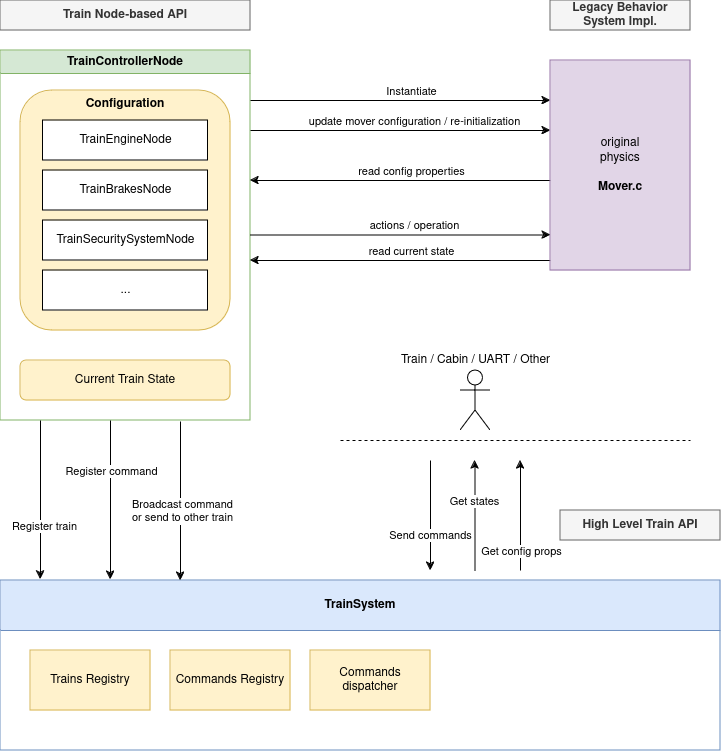

The diagram above was exported from draw.io. Its source (the exported page's mxGraphModel, read from the mxfile embedded in the PNG):
<mxGraphModel dx="1434" dy="797" grid="1" gridSize="10" guides="1" tooltips="1" connect="1" arrows="1" fold="1" page="1" pageScale="1" pageWidth="827" pageHeight="1169" math="0" shadow="0">
  <root>
    <mxCell id="0" />
    <mxCell id="1" parent="0" />
    <mxCell id="-6MQm6If_Y8gjnEfGJLI-2" value="TrainControllerNode" style="swimlane;whiteSpace=wrap;html=1;fillColor=#d5e8d4;strokeColor=#82b366;swimlaneFillColor=default;" parent="1" vertex="1">
      <mxGeometry x="70" y="150" width="250" height="370" as="geometry" />
    </mxCell>
    <mxCell id="-6MQm6If_Y8gjnEfGJLI-6" value="Current Train State" style="rounded=1;whiteSpace=wrap;html=1;fillColor=#fff2cc;strokeColor=#d6b656;" parent="-6MQm6If_Y8gjnEfGJLI-2" vertex="1">
      <mxGeometry x="20" y="310" width="210" height="40" as="geometry" />
    </mxCell>
    <mxCell id="-6MQm6If_Y8gjnEfGJLI-7" value="&lt;b&gt;Configuration&lt;br&gt;&lt;/b&gt;" style="rounded=1;whiteSpace=wrap;html=1;fillColor=#fff2cc;strokeColor=#d6b656;verticalAlign=top;" parent="-6MQm6If_Y8gjnEfGJLI-2" vertex="1">
      <mxGeometry x="20" y="40" width="210" height="240" as="geometry" />
    </mxCell>
    <mxCell id="-6MQm6If_Y8gjnEfGJLI-11" value="TrainEngineNode" style="rounded=0;whiteSpace=wrap;html=1;" parent="-6MQm6If_Y8gjnEfGJLI-2" vertex="1">
      <mxGeometry x="42.5" y="70" width="165" height="40" as="geometry" />
    </mxCell>
    <mxCell id="-6MQm6If_Y8gjnEfGJLI-12" value="TrainBrakesNode" style="rounded=0;whiteSpace=wrap;html=1;" parent="-6MQm6If_Y8gjnEfGJLI-2" vertex="1">
      <mxGeometry x="42.5" y="120" width="165" height="40" as="geometry" />
    </mxCell>
    <mxCell id="-6MQm6If_Y8gjnEfGJLI-13" value="TrainSecuritySystemNode" style="rounded=0;whiteSpace=wrap;html=1;" parent="-6MQm6If_Y8gjnEfGJLI-2" vertex="1">
      <mxGeometry x="42.5" y="170" width="165" height="40" as="geometry" />
    </mxCell>
    <mxCell id="-6MQm6If_Y8gjnEfGJLI-24" value="..." style="rounded=0;whiteSpace=wrap;html=1;" parent="-6MQm6If_Y8gjnEfGJLI-2" vertex="1">
      <mxGeometry x="42.5" y="220" width="165" height="40" as="geometry" />
    </mxCell>
    <mxCell id="-6MQm6If_Y8gjnEfGJLI-16" value="" style="endArrow=classic;html=1;rounded=0;" parent="1" edge="1">
      <mxGeometry width="50" height="50" relative="1" as="geometry">
        <mxPoint x="320" y="230" as="sourcePoint" />
        <mxPoint x="620" y="230" as="targetPoint" />
      </mxGeometry>
    </mxCell>
    <mxCell id="-6MQm6If_Y8gjnEfGJLI-19" value="update mover configuration / re-initialization" style="edgeLabel;html=1;align=center;verticalAlign=middle;resizable=0;points=[];" parent="-6MQm6If_Y8gjnEfGJLI-16" vertex="1" connectable="0">
      <mxGeometry x="0.0867" y="-2" relative="1" as="geometry">
        <mxPoint y="-12" as="offset" />
      </mxGeometry>
    </mxCell>
    <mxCell id="-6MQm6If_Y8gjnEfGJLI-17" value="" style="endArrow=classic;html=1;rounded=0;exitX=1;exitY=0.25;exitDx=0;exitDy=0;" parent="1" edge="1">
      <mxGeometry width="50" height="50" relative="1" as="geometry">
        <mxPoint x="320" y="200" as="sourcePoint" />
        <mxPoint x="620" y="200" as="targetPoint" />
      </mxGeometry>
    </mxCell>
    <mxCell id="-6MQm6If_Y8gjnEfGJLI-18" value="Instantiate" style="edgeLabel;html=1;align=center;verticalAlign=middle;resizable=0;points=[];" parent="-6MQm6If_Y8gjnEfGJLI-17" vertex="1" connectable="0">
      <mxGeometry x="0.2133" y="-2" relative="1" as="geometry">
        <mxPoint x="-22" y="-12" as="offset" />
      </mxGeometry>
    </mxCell>
    <mxCell id="-6MQm6If_Y8gjnEfGJLI-21" value="" style="endArrow=classic;html=1;rounded=0;exitX=0;exitY=0.75;exitDx=0;exitDy=0;" parent="1" edge="1">
      <mxGeometry width="50" height="50" relative="1" as="geometry">
        <mxPoint x="620" y="360" as="sourcePoint" />
        <mxPoint x="320" y="360" as="targetPoint" />
      </mxGeometry>
    </mxCell>
    <mxCell id="-6MQm6If_Y8gjnEfGJLI-22" value="read current state" style="edgeLabel;html=1;align=center;verticalAlign=middle;resizable=0;points=[];" parent="-6MQm6If_Y8gjnEfGJLI-21" connectable="0" vertex="1">
      <mxGeometry x="-0.0533" y="-4" relative="1" as="geometry">
        <mxPoint x="2" y="-6" as="offset" />
      </mxGeometry>
    </mxCell>
    <mxCell id="7xDiGvQQU-fY2eDn7IEy-1" value="TrainSystem" style="swimlane;whiteSpace=wrap;html=1;fillColor=#dae8fc;strokeColor=#6c8ebf;swimlaneFillColor=default;startSize=50;" parent="1" vertex="1">
      <mxGeometry x="70" y="680" width="720" height="170" as="geometry" />
    </mxCell>
    <mxCell id="7xDiGvQQU-fY2eDn7IEy-2" value="Trains Registry" style="rounded=0;whiteSpace=wrap;html=1;fillColor=#fff2cc;strokeColor=#d6b656;" parent="7xDiGvQQU-fY2eDn7IEy-1" vertex="1">
      <mxGeometry x="30" y="70" width="120" height="60" as="geometry" />
    </mxCell>
    <mxCell id="7xDiGvQQU-fY2eDn7IEy-3" value="Commands Registry" style="rounded=0;whiteSpace=wrap;html=1;fillColor=#fff2cc;strokeColor=#d6b656;" parent="7xDiGvQQU-fY2eDn7IEy-1" vertex="1">
      <mxGeometry x="170" y="70" width="120" height="60" as="geometry" />
    </mxCell>
    <mxCell id="7xDiGvQQU-fY2eDn7IEy-4" value="Commands dispatcher" style="rounded=0;whiteSpace=wrap;html=1;fillColor=#fff2cc;strokeColor=#d6b656;" parent="7xDiGvQQU-fY2eDn7IEy-1" vertex="1">
      <mxGeometry x="310" y="70" width="120" height="60" as="geometry" />
    </mxCell>
    <mxCell id="7xDiGvQQU-fY2eDn7IEy-7" value="" style="endArrow=classic;html=1;rounded=0;entryX=0.125;entryY=-0.006;entryDx=0;entryDy=0;entryPerimeter=0;" parent="1" edge="1">
      <mxGeometry width="50" height="50" relative="1" as="geometry">
        <mxPoint x="180" y="520" as="sourcePoint" />
        <mxPoint x="180" y="679" as="targetPoint" />
      </mxGeometry>
    </mxCell>
    <mxCell id="7xDiGvQQU-fY2eDn7IEy-8" value="Register command" style="edgeLabel;html=1;align=center;verticalAlign=middle;resizable=0;points=[];" parent="7xDiGvQQU-fY2eDn7IEy-7" connectable="0" vertex="1">
      <mxGeometry x="-0.2703" y="1" relative="1" as="geometry">
        <mxPoint x="-1" y="-8" as="offset" />
      </mxGeometry>
    </mxCell>
    <mxCell id="7xDiGvQQU-fY2eDn7IEy-5" value="" style="endArrow=classic;html=1;rounded=0;entryX=0.125;entryY=-0.006;entryDx=0;entryDy=0;entryPerimeter=0;" parent="1" edge="1">
      <mxGeometry width="50" height="50" relative="1" as="geometry">
        <mxPoint x="110" y="520" as="sourcePoint" />
        <mxPoint x="110" y="678.98" as="targetPoint" />
      </mxGeometry>
    </mxCell>
    <mxCell id="7xDiGvQQU-fY2eDn7IEy-6" value="Register train" style="edgeLabel;html=1;align=center;verticalAlign=middle;resizable=0;points=[];" parent="7xDiGvQQU-fY2eDn7IEy-5" connectable="0" vertex="1">
      <mxGeometry x="-0.2703" y="1" relative="1" as="geometry">
        <mxPoint x="2" y="47" as="offset" />
      </mxGeometry>
    </mxCell>
    <mxCell id="7xDiGvQQU-fY2eDn7IEy-9" value="Train / Cabin / UART / Other" style="shape=umlActor;verticalLabelPosition=top;verticalAlign=bottom;html=1;outlineConnect=0;labelPosition=center;align=center;" parent="1" vertex="1">
      <mxGeometry x="530" y="470" width="30" height="60" as="geometry" />
    </mxCell>
    <mxCell id="7xDiGvQQU-fY2eDn7IEy-21" value="" style="endArrow=classic;html=1;rounded=0;" parent="1" edge="1">
      <mxGeometry width="50" height="50" relative="1" as="geometry">
        <mxPoint x="500" y="560" as="sourcePoint" />
        <mxPoint x="500" y="670" as="targetPoint" />
      </mxGeometry>
    </mxCell>
    <mxCell id="7xDiGvQQU-fY2eDn7IEy-22" value="Send commands" style="edgeLabel;html=1;align=center;verticalAlign=middle;resizable=0;points=[];" parent="7xDiGvQQU-fY2eDn7IEy-21" connectable="0" vertex="1">
      <mxGeometry x="0.3455" y="-1" relative="1" as="geometry">
        <mxPoint as="offset" />
      </mxGeometry>
    </mxCell>
    <mxCell id="7xDiGvQQU-fY2eDn7IEy-23" value="" style="endArrow=none;html=1;rounded=0;startArrow=classic;startFill=1;endFill=0;" parent="1" edge="1">
      <mxGeometry width="50" height="50" relative="1" as="geometry">
        <mxPoint x="544.5" y="560" as="sourcePoint" />
        <mxPoint x="544.5" y="670" as="targetPoint" />
      </mxGeometry>
    </mxCell>
    <mxCell id="7xDiGvQQU-fY2eDn7IEy-24" value="Get states" style="edgeLabel;html=1;align=center;verticalAlign=middle;resizable=0;points=[];" parent="7xDiGvQQU-fY2eDn7IEy-23" connectable="0" vertex="1">
      <mxGeometry x="0.3455" y="-1" relative="1" as="geometry">
        <mxPoint y="-34" as="offset" />
      </mxGeometry>
    </mxCell>
    <mxCell id="7xDiGvQQU-fY2eDn7IEy-25" value="High Level Train API" style="text;html=1;align=center;verticalAlign=middle;whiteSpace=wrap;rounded=0;fontStyle=1;fillColor=#f5f5f5;fontColor=#333333;strokeColor=#666666;" parent="1" vertex="1">
      <mxGeometry x="630" y="610" width="160" height="30" as="geometry" />
    </mxCell>
    <mxCell id="7xDiGvQQU-fY2eDn7IEy-26" value="" style="endArrow=classic;html=1;rounded=0;exitX=0;exitY=0.75;exitDx=0;exitDy=0;" parent="1" edge="1">
      <mxGeometry width="50" height="50" relative="1" as="geometry">
        <mxPoint x="620" y="280" as="sourcePoint" />
        <mxPoint x="320" y="280" as="targetPoint" />
      </mxGeometry>
    </mxCell>
    <mxCell id="7xDiGvQQU-fY2eDn7IEy-27" value="read config properties" style="edgeLabel;html=1;align=center;verticalAlign=middle;resizable=0;points=[];" parent="7xDiGvQQU-fY2eDn7IEy-26" connectable="0" vertex="1">
      <mxGeometry x="-0.0533" y="-4" relative="1" as="geometry">
        <mxPoint x="2" y="-6" as="offset" />
      </mxGeometry>
    </mxCell>
    <mxCell id="7xDiGvQQU-fY2eDn7IEy-29" value="" style="endArrow=none;html=1;rounded=0;startArrow=classic;startFill=1;endFill=0;" parent="1" edge="1">
      <mxGeometry width="50" height="50" relative="1" as="geometry">
        <mxPoint x="590" y="560" as="sourcePoint" />
        <mxPoint x="590" y="670" as="targetPoint" />
      </mxGeometry>
    </mxCell>
    <mxCell id="7xDiGvQQU-fY2eDn7IEy-30" value="Get config props" style="edgeLabel;html=1;align=center;verticalAlign=middle;resizable=0;points=[];" parent="7xDiGvQQU-fY2eDn7IEy-29" connectable="0" vertex="1">
      <mxGeometry x="0.3455" y="-1" relative="1" as="geometry">
        <mxPoint x="1" y="16" as="offset" />
      </mxGeometry>
    </mxCell>
    <mxCell id="7xDiGvQQU-fY2eDn7IEy-31" value="" style="endArrow=none;dashed=1;html=1;rounded=0;" parent="1" edge="1">
      <mxGeometry width="50" height="50" relative="1" as="geometry">
        <mxPoint x="410" y="540" as="sourcePoint" />
        <mxPoint x="760" y="540" as="targetPoint" />
      </mxGeometry>
    </mxCell>
    <mxCell id="7xDiGvQQU-fY2eDn7IEy-36" value="Train Node-based API" style="text;html=1;align=center;verticalAlign=middle;whiteSpace=wrap;rounded=0;fontStyle=1;fillColor=#f5f5f5;fontColor=#333333;strokeColor=#666666;" parent="1" vertex="1">
      <mxGeometry x="70" y="100" width="250" height="30" as="geometry" />
    </mxCell>
    <mxCell id="7xDiGvQQU-fY2eDn7IEy-37" value="Legacy Behavior System Impl." style="text;html=1;align=center;verticalAlign=middle;whiteSpace=wrap;rounded=0;fontStyle=1;fillColor=#f5f5f5;fontColor=#333333;strokeColor=#666666;" parent="1" vertex="1">
      <mxGeometry x="620" y="100" width="140" height="30" as="geometry" />
    </mxCell>
    <mxCell id="fKL8XUaDp9jy2jeK3_ru-1" value="&lt;div&gt;original&lt;/div&gt;&lt;div&gt;physics&lt;/div&gt;&lt;div&gt;&lt;br&gt;&lt;/div&gt;&lt;div&gt;&lt;b&gt;Mover.c&lt;/b&gt;&lt;br&gt;&lt;/div&gt;" style="rounded=0;whiteSpace=wrap;html=1;fillColor=#e1d5e7;strokeColor=#9673a6;" vertex="1" parent="1">
      <mxGeometry x="620" y="160" width="140" height="210" as="geometry" />
    </mxCell>
    <mxCell id="fKL8XUaDp9jy2jeK3_ru-2" value="" style="endArrow=classic;html=1;rounded=0;" edge="1" parent="1">
      <mxGeometry width="50" height="50" relative="1" as="geometry">
        <mxPoint x="320" y="334.5" as="sourcePoint" />
        <mxPoint x="620" y="334.5" as="targetPoint" />
      </mxGeometry>
    </mxCell>
    <mxCell id="fKL8XUaDp9jy2jeK3_ru-3" value="actions / operation" style="edgeLabel;html=1;align=center;verticalAlign=middle;resizable=0;points=[];" vertex="1" connectable="0" parent="fKL8XUaDp9jy2jeK3_ru-2">
      <mxGeometry x="0.0867" y="-2" relative="1" as="geometry">
        <mxPoint y="-12" as="offset" />
      </mxGeometry>
    </mxCell>
    <mxCell id="fKL8XUaDp9jy2jeK3_ru-4" value="" style="endArrow=classic;html=1;rounded=0;entryX=0.125;entryY=-0.006;entryDx=0;entryDy=0;entryPerimeter=0;" edge="1" parent="1">
      <mxGeometry width="50" height="50" relative="1" as="geometry">
        <mxPoint x="250" y="521" as="sourcePoint" />
        <mxPoint x="250" y="680" as="targetPoint" />
      </mxGeometry>
    </mxCell>
    <mxCell id="fKL8XUaDp9jy2jeK3_ru-5" value="Broadcast command&lt;br&gt;or send to other train" style="edgeLabel;html=1;align=center;verticalAlign=middle;resizable=0;points=[];" connectable="0" vertex="1" parent="fKL8XUaDp9jy2jeK3_ru-4">
      <mxGeometry x="-0.2703" y="1" relative="1" as="geometry">
        <mxPoint y="31" as="offset" />
      </mxGeometry>
    </mxCell>
  </root>
</mxGraphModel>